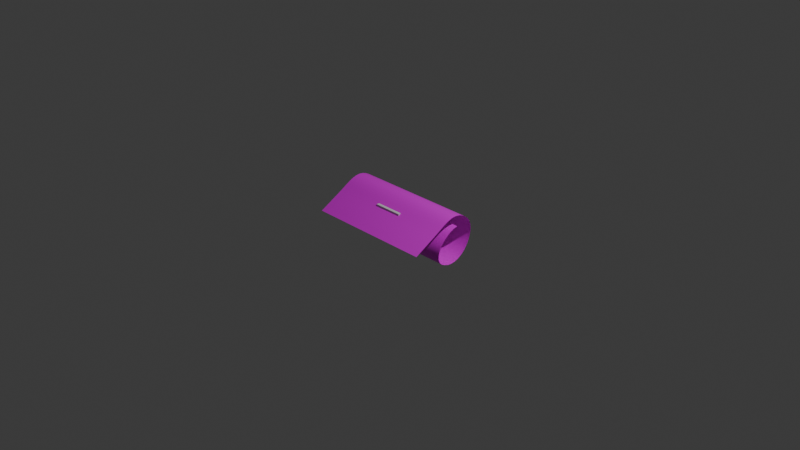 # Source: PosterRoll.blend  (saved by Blender 4.5.91; exported with 4.5.12 LTS)
import bpy
from mathutils import Matrix  # noqa: F401  (used for matrix-valued properties, if any)

bpy.ops.wm.read_factory_settings(use_empty=True)
scene = bpy.context.scene
scene.name = 'Scene'

# ---- collections
col_collection = bpy.data.collections.new('Collection'); scene.collection.children.link(col_collection)

# ---- images (referenced by path relative to the original .blend; pixels are not part of the script)
import os
ASSET_DIR = os.environ.get("B2B_ASSET_DIR", "")  # directory of the original .blend (textures are referenced by path, not embedded)
HERE = os.path.dirname(os.path.abspath(__file__))  # packed textures are extracted next to this script under _unpacked/

def load_image(name, relpath, width, height, colorspace="sRGB"):
    """Load a texture the original file referenced (path relative to the .blend, or extracted next to this script)."""
    p = next((c for c in (os.path.join(HERE, relpath), os.path.join(ASSET_DIR, relpath)) if relpath and os.path.exists(c)), "")
    if p:
        img = bpy.data.images.load(p, check_existing=True)
        img.name = name
    else:  # same state as the original file: an image datablock whose file is absent (Cycles renders it pink)
        img = bpy.data.images.new(name, width, height)
        img.source = "FILE"
        img.filepath = "//" + (relpath or name)
    img.colorspace_settings.name = colorspace
    return img
img_d_plakat_png = load_image('D_Plakat.png', 'D_Plakat.png', 1024, 1024, 'sRGB')

# ---- materials (node trees are filled in below, after node groups)
mat_material_001 = bpy.data.materials.new('Material.001')
mat_material_002 = bpy.data.materials.new('Material.002')

# ---- material node trees
mat_material_001.use_nodes = True; mat_material_001.node_tree.nodes.clear()
_N = mat_material_001.node_tree.nodes; _L = mat_material_001.node_tree.links
n0 = _N.new('ShaderNodeBsdfPrincipled'); n0.name = 'Principled BSDF'; n0.location = (-200, 100)
n1 = _N.new('ShaderNodeOutputMaterial'); n1.name = 'Material Output'; n1.location = (200, 100)
n2 = _N.new('ShaderNodeTexImage'); n2.name = 'Image Texture'; n2.location = (-490, 80)
n2.image = img_d_plakat_png
_L.new(n0.outputs[0], n1.inputs[0])
_L.new(n2.outputs[0], n0.inputs[0])
n1.is_active_output = True
mat_material_002.use_nodes = True; mat_material_002.node_tree.nodes.clear()
_N = mat_material_002.node_tree.nodes; _L = mat_material_002.node_tree.links
n0 = _N.new('ShaderNodeBsdfPrincipled'); n0.name = 'Principled BSDF'; n0.location = (-200, 100)
n1 = _N.new('ShaderNodeOutputMaterial'); n1.name = 'Material Output'; n1.location = (200, 100)
_L.new(n0.outputs[0], n1.inputs[0])
n1.is_active_output = True

# ---- world
world_world = bpy.data.worlds.new('World'); scene.world = world_world
world_world.use_nodes = True; world_world.node_tree.nodes.clear()
_N = world_world.node_tree.nodes; _L = world_world.node_tree.links
n0 = _N.new('ShaderNodeOutputWorld'); n0.name = 'World Output'; n0.location = (200, 100)
n1 = _N.new('ShaderNodeBackground'); n1.name = 'Background'; n1.location = (-200, 100)
n1.inputs[0].default_value = (0.05088, 0.05088, 0.05088, 1.0)
_L.new(n1.outputs[0], n0.inputs[0])
n0.is_active_output = True
world_world.color = (0.05088, 0.05088, 0.05088)
world_world.sun_shadow_jitter_overblur = 0.0

# ---- cameras
cam_camera = bpy.data.cameras.new('Camera')
cam_camera.clip_end = 100.0
cam_camera.ortho_scale = 7.314

# ---- lights
light_light = bpy.data.lights.new('Light', 'POINT')
light_light.energy = 1000.0
light_light.shadow_soft_size = 0.1

# ---- meshes
me_plane = bpy.data.meshes.new('Plane')
me_plane.from_pydata([(1.732, -0.7, 0.0), (1.732, 0.7, 0.0), (-0.2678, -0.7, 0.0), (-0.2678, 0.7, 0.0), (-0.08594, -0.7, 0.0), (0.09588, -0.7, 0.0), (0.2777, -0.7, 0.0), (0.4595, -0.7, 0.0), (0.6413, -0.7, 0.0), (0.8232, -0.7, 0.0), (1.005, -0.7, 0.0), (1.187, -0.7, 0.0), (1.369, -0.7, 0.0), (1.55, -0.7, 0.0), (1.732, -0.5727, 0.0), (1.732, -0.4455, 0.0), (1.732, -0.3182, 0.0), (1.732, -0.1909, 0.0), (1.732, -0.06364, 0.0), (1.732, 0.06364, 0.0), (1.732, 0.1909, 0.0), (1.732, 0.3182, 0.0), (1.732, 0.4455, 0.0), (1.732, 0.5727, 0.0), (1.55, 0.7, 0.0), (1.369, 0.7, 0.0), (1.187, 0.7, 0.0), (1.005, 0.7, 0.0), (0.8232, 0.7, 0.0), (0.6413, 0.7, 0.0), (0.4595, 0.7, 0.0), (0.2777, 0.7, 0.0), (0.09588, 0.7, 0.0), (-0.08594, 0.7, 0.0), (-0.2678, 0.5727, 0.0), (-0.2678, 0.4455, 0.0), (-0.2678, 0.3182, 0.0), (-0.2678, 0.1909, 0.0), (-0.2678, 0.06364, 0.0), (-0.2678, -0.06364, 0.0), (-0.2678, -0.1909, 0.0), (-0.2678, -0.3182, 0.0), (-0.2678, -0.4455, 0.0), (-0.2678, -0.5727, 0.0), (1.55, -0.5727, 0.0), (1.369, -0.5727, 0.0), (1.187, -0.5727, 0.0), (1.005, -0.5727, 0.0), (0.8232, -0.5727, 0.0), (0.6413, -0.5727, 0.0), (0.4595, -0.5727, 0.0), (0.2777, -0.5727, 0.0), (0.09588, -0.5727, 0.0), (-0.08594, -0.5727, 0.0), (1.55, -0.4455, 0.0), (1.369, -0.4455, 0.0), (1.187, -0.4455, 0.0), (1.005, -0.4455, 0.0), (0.8232, -0.4455, 0.0), (0.6413, -0.4455, 0.0), (0.4595, -0.4455, 0.0), (0.2777, -0.4455, 0.0), (0.09588, -0.4455, 0.0), (-0.08594, -0.4455, 0.0), (1.55, -0.3182, 0.0), (1.369, -0.3182, 0.0), (1.187, -0.3182, 0.0), (1.005, -0.3182, 0.0), (0.8232, -0.3182, 0.0), (0.6413, -0.3182, 0.0), (0.4595, -0.3182, 0.0), (0.2777, -0.3182, 0.0), (0.09588, -0.3182, 0.0), (-0.08594, -0.3182, 0.0), (1.55, -0.1909, 0.0), (1.369, -0.1909, 0.0), (1.187, -0.1909, 0.0), (1.005, -0.1909, 0.0), (0.8232, -0.1909, 0.0), (0.6413, -0.1909, 0.0), (0.4595, -0.1909, 0.0), (0.2777, -0.1909, 0.0), (0.09588, -0.1909, 0.0), (-0.08594, -0.1909, 0.0), (1.55, -0.06364, 0.0), (1.369, -0.06364, 0.0), (1.187, -0.06364, 0.0), (1.005, -0.06364, 0.0), (0.8232, -0.06364, 0.0), (0.6413, -0.06364, 0.0), (0.4595, -0.06364, 0.0), (0.2777, -0.06364, 0.0), (0.09588, -0.06364, 0.0), (-0.08594, -0.06364, 0.0), (1.55, 0.06364, 0.0), (1.369, 0.06364, 0.0), (1.187, 0.06364, 0.0), (1.005, 0.06364, 0.0), (0.8232, 0.06364, 0.0), (0.6413, 0.06364, 0.0), (0.4595, 0.06364, 0.0), (0.2777, 0.06364, 0.0), (0.09588, 0.06364, 0.0), (-0.08594, 0.06364, 0.0), (1.55, 0.1909, 0.0), (1.369, 0.1909, 0.0), (1.187, 0.1909, 0.0), (1.005, 0.1909, 0.0), (0.8232, 0.1909, 0.0), (0.6413, 0.1909, 0.0), (0.4595, 0.1909, 0.0), (0.2777, 0.1909, 0.0), (0.09588, 0.1909, 0.0), (-0.08594, 0.1909, 0.0), (1.55, 0.3182, 0.0), (1.369, 0.3182, 0.0), (1.187, 0.3182, 0.0), (1.005, 0.3182, 0.0), (0.8232, 0.3182, 0.0), (0.6413, 0.3182, 0.0), (0.4595, 0.3182, 0.0), (0.2777, 0.3182, 0.0), (0.09588, 0.3182, 0.0), (-0.08594, 0.3182, 0.0), (1.55, 0.4455, 0.0), (1.369, 0.4455, 0.0), (1.187, 0.4455, 0.0), (1.005, 0.4455, 0.0), (0.8232, 0.4455, 0.0), (0.6413, 0.4455, 0.0), (0.4595, 0.4455, 0.0), (0.2777, 0.4455, 0.0), (0.09588, 0.4455, 0.0), (-0.08594, 0.4455, 0.0), (1.55, 0.5727, 0.0), (1.369, 0.5727, 0.0), (1.187, 0.5727, 0.0), (1.005, 0.5727, 0.0), (0.8232, 0.5727, 0.0), (0.6413, 0.5727, 0.0), (0.4595, 0.5727, 0.0), (0.2777, 0.5727, 0.0), (0.09588, 0.5727, 0.0), (-0.08594, 0.5727, 0.0)], [], [(143, 33, 3, 34), (4, 53, 43, 2), (53, 63, 42, 43), (63, 73, 41, 42), (73, 83, 40, 41), (83, 93, 39, 40), (93, 103, 38, 39), (103, 113, 37, 38), (113, 123, 36, 37), (123, 133, 35, 36), (133, 143, 34, 35), (0, 14, 44, 13), (13, 44, 45, 12), (12, 45, 46, 11), (11, 46, 47, 10), (10, 47, 48, 9), (9, 48, 49, 8), (8, 49, 50, 7), (7, 50, 51, 6), (6, 51, 52, 5), (5, 52, 53, 4), (14, 15, 54, 44), (44, 54, 55, 45), (45, 55, 56, 46), (46, 56, 57, 47), (47, 57, 58, 48), (48, 58, 59, 49), (49, 59, 60, 50), (50, 60, 61, 51), (51, 61, 62, 52), (52, 62, 63, 53), (15, 16, 64, 54), (54, 64, 65, 55), (55, 65, 66, 56), (56, 66, 67, 57), (57, 67, 68, 58), (58, 68, 69, 59), (59, 69, 70, 60), (60, 70, 71, 61), (61, 71, 72, 62), (62, 72, 73, 63), (16, 17, 74, 64), (64, 74, 75, 65), (65, 75, 76, 66), (66, 76, 77, 67), (67, 77, 78, 68), (68, 78, 79, 69), (69, 79, 80, 70), (70, 80, 81, 71), (71, 81, 82, 72), (72, 82, 83, 73), (17, 18, 84, 74), (74, 84, 85, 75), (75, 85, 86, 76), (76, 86, 87, 77), (77, 87, 88, 78), (78, 88, 89, 79), (79, 89, 90, 80), (80, 90, 91, 81), (81, 91, 92, 82), (82, 92, 93, 83), (18, 19, 94, 84), (84, 94, 95, 85), (85, 95, 96, 86), (86, 96, 97, 87), (87, 97, 98, 88), (88, 98, 99, 89), (89, 99, 100, 90), (90, 100, 101, 91), (91, 101, 102, 92), (92, 102, 103, 93), (19, 20, 104, 94), (94, 104, 105, 95), (95, 105, 106, 96), (96, 106, 107, 97), (97, 107, 108, 98), (98, 108, 109, 99), (99, 109, 110, 100), (100, 110, 111, 101), (101, 111, 112, 102), (102, 112, 113, 103), (20, 21, 114, 104), (104, 114, 115, 105), (105, 115, 116, 106), (106, 116, 117, 107), (107, 117, 118, 108), (108, 118, 119, 109), (109, 119, 120, 110), (110, 120, 121, 111), (111, 121, 122, 112), (112, 122, 123, 113), (21, 22, 124, 114), (114, 124, 125, 115), (115, 125, 126, 116), (116, 126, 127, 117), (117, 127, 128, 118), (118, 128, 129, 119), (119, 129, 130, 120), (120, 130, 131, 121), (121, 131, 132, 122), (122, 132, 133, 123), (22, 23, 134, 124), (124, 134, 135, 125), (125, 135, 136, 126), (126, 136, 137, 127), (127, 137, 138, 128), (128, 138, 139, 129), (129, 139, 140, 130), (130, 140, 141, 131), (131, 141, 142, 132), (132, 142, 143, 133), (23, 1, 24, 134), (134, 24, 25, 135), (135, 25, 26, 136), (136, 26, 27, 137), (137, 27, 28, 138), (138, 28, 29, 139), (139, 29, 30, 140), (140, 30, 31, 141), (141, 31, 32, 142), (142, 32, 33, 143)])
me_plane.polygons.foreach_set('use_smooth', [True] * 121)
_k = {(0, 13): 1.0, (1, 23): 1.0, (3, 33): 1.0, (2, 43): 1.0, (2, 4): 1.0, (4, 5): 1.0, (5, 6): 1.0, (6, 7): 1.0, (7, 8): 1.0, (8, 9): 1.0, (9, 10): 1.0, (10, 11): 1.0, (11, 12): 1.0, (12, 13): 1.0, (0, 14): 1.0, (14, 15): 1.0, (15, 16): 1.0, (16, 17): 1.0, (17, 18): 1.0, (18, 19): 1.0, (19, 20): 1.0, (20, 21): 1.0, (21, 22): 1.0, (22, 23): 1.0, (1, 24): 1.0, (24, 25): 1.0, (25, 26): 1.0, (26, 27): 1.0, (27, 28): 1.0, (28, 29): 1.0, (29, 30): 1.0, (30, 31): 1.0, (31, 32): 1.0, (32, 33): 1.0, (3, 34): 1.0, (34, 35): 1.0, (35, 36): 1.0, (36, 37): 1.0, (37, 38): 1.0, (38, 39): 1.0, (39, 40): 1.0, (40, 41): 1.0, (41, 42): 1.0, (42, 43): 1.0}
me_plane.attributes.new('crease_edge', 'FLOAT', 'EDGE').data.foreach_set('value', [_k.get((min(e.vertices), max(e.vertices)), 0.0) for e in me_plane.edges])
_uv = me_plane.uv_layers.new(name='UVMap')
_uv.uv.foreach_set('vector', [0.806, 0.8521, 0.8797, 0.8521, 0.8797, 0.9303, 0.806, 0.9303, 0.06847, 0.8521, 0.1422, 0.8521, 0.1422, 0.9303, 0.06847, 0.9303, 0.1422, 0.8521, 0.216, 0.8521, 0.216, 0.9303, 0.1422, 0.9303, 0.216, 0.8521, 0.2897, 0.8521, 0.2897, 0.9303, 0.216, 0.9303, 0.2897, 0.8521, 0.3635, 0.8521, 0.3635, 0.9303, 0.2897, 0.9303, 0.3635, 0.8521, 0.4372, 0.8521, 0.4372, 0.9303, 0.3635, 0.9303, 0.4372, 0.8521, 0.511, 0.8521, 0.511, 0.9303, 0.4372, 0.9303, 0.511, 0.8521, 0.5847, 0.8521, 0.5847, 0.9303, 0.511, 0.9303, 0.5847, 0.8521, 0.6585, 0.8521, 0.6585, 0.9303, 0.5847, 0.9303, 0.6585, 0.8521, 0.7322, 0.8521, 0.7322, 0.9303, 0.6585, 0.9303, 0.7322, 0.8521, 0.806, 0.8521, 0.806, 0.9303, 0.7322, 0.9303, 0.06847, 0.06969, 0.1422, 0.06969, 0.1422, 0.1479, 0.06847, 0.1479, 0.06847, 0.1479, 0.1422, 0.1479, 0.1422, 0.2262, 0.06847, 0.2262, 0.06847, 0.2262, 0.1422, 0.2262, 0.1422, 0.3044, 0.06847, 0.3044, 0.06847, 0.3044, 0.1422, 0.3044, 0.1422, 0.3826, 0.06847, 0.3826, 0.06847, 0.3826, 0.1422, 0.3826, 0.1422, 0.4609, 0.06847, 0.4609, 0.06847, 0.4609, 0.1422, 0.4609, 0.1422, 0.5391, 0.06847, 0.5391, 0.06847, 0.5391, 0.1422, 0.5391, 0.1422, 0.6174, 0.06847, 0.6174, 0.06847, 0.6174, 0.1422, 0.6174, 0.1422, 0.6956, 0.06847, 0.6956, 0.06847, 0.6956, 0.1422, 0.6956, 0.1422, 0.7738, 0.06847, 0.7738, 0.06847, 0.7738, 0.1422, 0.7738, 0.1422, 0.8521, 0.06847, 0.8521, 0.1422, 0.06969, 0.216, 0.06969, 0.216, 0.1479, 0.1422, 0.1479, 0.1422, 0.1479, 0.216, 0.1479, 0.216, 0.2262, 0.1422, 0.2262, 0.1422, 0.2262, 0.216, 0.2262, 0.216, 0.3044, 0.1422, 0.3044, 0.1422, 0.3044, 0.216, 0.3044, 0.216, 0.3826, 0.1422, 0.3826, 0.1422, 0.3826, 0.216, 0.3826, 0.216, 0.4609, 0.1422, 0.4609, 0.1422, 0.4609, 0.216, 0.4609, 0.216, 0.5391, 0.1422, 0.5391, 0.1422, 0.5391, 0.216, 0.5391, 0.216, 0.6174, 0.1422, 0.6174, 0.1422, 0.6174, 0.216, 0.6174, 0.216, 0.6956, 0.1422, 0.6956, 0.1422, 0.6956, 0.216, 0.6956, 0.216, 0.7738, 0.1422, 0.7738, 0.1422, 0.7738, 0.216, 0.7738, 0.216, 0.8521, 0.1422, 0.8521, 0.216, 0.06969, 0.2897, 0.06969, 0.2897, 0.1479, 0.216, 0.1479, 0.216, 0.1479, 0.2897, 0.1479, 0.2897, 0.2262, 0.216, 0.2262, 0.216, 0.2262, 0.2897, 0.2262, 0.2897, 0.3044, 0.216, 0.3044, 0.216, 0.3044, 0.2897, 0.3044, 0.2897, 0.3826, 0.216, 0.3826, 0.216, 0.3826, 0.2897, 0.3826, 0.2897, 0.4609, 0.216, 0.4609, 0.216, 0.4609, 0.2897, 0.4609, 0.2897, 0.5391, 0.216, 0.5391, 0.216, 0.5391, 0.2897, 0.5391, 0.2897, 0.6174, 0.216, 0.6174, 0.216, 0.6174, 0.2897, 0.6174, 0.2897, 0.6956, 0.216, 0.6956, 0.216, 0.6956, 0.2897, 0.6956, 0.2897, 0.7738, 0.216, 0.7738, 0.216, 0.7738, 0.2897, 0.7738, 0.2897, 0.8521, 0.216, 0.8521, 0.2897, 0.06969, 0.3635, 0.06969, 0.3635, 0.1479, 0.2897, 0.1479, 0.2897, 0.1479, 0.3635, 0.1479, 0.3635, 0.2262, 0.2897, 0.2262, 0.2897, 0.2262, 0.3635, 0.2262, 0.3635, 0.3044, 0.2897, 0.3044, 0.2897, 0.3044, 0.3635, 0.3044, 0.3635, 0.3826, 0.2897, 0.3826, 0.2897, 0.3826, 0.3635, 0.3826, 0.3635, 0.4609, 0.2897, 0.4609, 0.2897, 0.4609, 0.3635, 0.4609, 0.3635, 0.5391, 0.2897, 0.5391, 0.2897, 0.5391, 0.3635, 0.5391, 0.3635, 0.6174, 0.2897, 0.6174, 0.2897, 0.6174, 0.3635, 0.6174, 0.3635, 0.6956, 0.2897, 0.6956, 0.2897, 0.6956, 0.3635, 0.6956, 0.3635, 0.7738, 0.2897, 0.7738, 0.2897, 0.7738, 0.3635, 0.7738, 0.3635, 0.8521, 0.2897, 0.8521, 0.3635, 0.06969, 0.4372, 0.06969, 0.4372, 0.1479, 0.3635, 0.1479, 0.3635, 0.1479, 0.4372, 0.1479, 0.4372, 0.2262, 0.3635, 0.2262, 0.3635, 0.2262, 0.4372, 0.2262, 0.4372, 0.3044, 0.3635, 0.3044, 0.3635, 0.3044, 0.4372, 0.3044, 0.4372, 0.3826, 0.3635, 0.3826, 0.3635, 0.3826, 0.4372, 0.3826, 0.4372, 0.4609, 0.3635, 0.4609, 0.3635, 0.4609, 0.4372, 0.4609, 0.4372, 0.5391, 0.3635, 0.5391, 0.3635, 0.5391, 0.4372, 0.5391, 0.4372, 0.6174, 0.3635, 0.6174, 0.3635, 0.6174, 0.4372, 0.6174, 0.4372, 0.6956, 0.3635, 0.6956, 0.3635, 0.6956, 0.4372, 0.6956, 0.4372, 0.7738, 0.3635, 0.7738, 0.3635, 0.7738, 0.4372, 0.7738, 0.4372, 0.8521, 0.3635, 0.8521, 0.4372, 0.06969, 0.511, 0.06969, 0.511, 0.1479, 0.4372, 0.1479, 0.4372, 0.1479, 0.511, 0.1479, 0.511, 0.2262, 0.4372, 0.2262, 0.4372, 0.2262, 0.511, 0.2262, 0.511, 0.3044, 0.4372, 0.3044, 0.4372, 0.3044, 0.511, 0.3044, 0.511, 0.3826, 0.4372, 0.3826, 0.4372, 0.3826, 0.511, 0.3826, 0.511, 0.4609, 0.4372, 0.4609, 0.4372, 0.4609, 0.511, 0.4609, 0.511, 0.5391, 0.4372, 0.5391, 0.4372, 0.5391, 0.511, 0.5391, 0.511, 0.6174, 0.4372, 0.6174, 0.4372, 0.6174, 0.511, 0.6174, 0.511, 0.6956, 0.4372, 0.6956, 0.4372, 0.6956, 0.511, 0.6956, 0.511, 0.7738, 0.4372, 0.7738, 0.4372, 0.7738, 0.511, 0.7738, 0.511, 0.8521, 0.4372, 0.8521, 0.511, 0.06969, 0.5847, 0.06969, 0.5847, 0.1479, 0.511, 0.1479, 0.511, 0.1479, 0.5847, 0.1479, 0.5847, 0.2262, 0.511, 0.2262, 0.511, 0.2262, 0.5847, 0.2262, 0.5847, 0.3044, 0.511, 0.3044, 0.511, 0.3044, 0.5847, 0.3044, 0.5847, 0.3826, 0.511, 0.3826, 0.511, 0.3826, 0.5847, 0.3826, 0.5847, 0.4609, 0.511, 0.4609, 0.511, 0.4609, 0.5847, 0.4609, 0.5847, 0.5391, 0.511, 0.5391, 0.511, 0.5391, 0.5847, 0.5391, 0.5847, 0.6174, 0.511, 0.6174, 0.511, 0.6174, 0.5847, 0.6174, 0.5847, 0.6956, 0.511, 0.6956, 0.511, 0.6956, 0.5847, 0.6956, 0.5847, 0.7738, 0.511, 0.7738, 0.511, 0.7738, 0.5847, 0.7738, 0.5847, 0.8521, 0.511, 0.8521, 0.5847, 0.06969, 0.6585, 0.06969, 0.6585, 0.1479, 0.5847, 0.1479, 0.5847, 0.1479, 0.6585, 0.1479, 0.6585, 0.2262, 0.5847, 0.2262, 0.5847, 0.2262, 0.6585, 0.2262, 0.6585, 0.3044, 0.5847, 0.3044, 0.5847, 0.3044, 0.6585, 0.3044, 0.6585, 0.3826, 0.5847, 0.3826, 0.5847, 0.3826, 0.6585, 0.3826, 0.6585, 0.4609, 0.5847, 0.4609, 0.5847, 0.4609, 0.6585, 0.4609, 0.6585, 0.5391, 0.5847, 0.5391, 0.5847, 0.5391, 0.6585, 0.5391, 0.6585, 0.6174, 0.5847, 0.6174, 0.5847, 0.6174, 0.6585, 0.6174, 0.6585, 0.6956, 0.5847, 0.6956, 0.5847, 0.6956, 0.6585, 0.6956, 0.6585, 0.7738, 0.5847, 0.7738, 0.5847, 0.7738, 0.6585, 0.7738, 0.6585, 0.8521, 0.5847, 0.8521, 0.6585, 0.06969, 0.7322, 0.06969, 0.7322, 0.1479, 0.6585, 0.1479, 0.6585, 0.1479, 0.7322, 0.1479, 0.7322, 0.2262, 0.6585, 0.2262, 0.6585, 0.2262, 0.7322, 0.2262, 0.7322, 0.3044, 0.6585, 0.3044, 0.6585, 0.3044, 0.7322, 0.3044, 0.7322, 0.3826, 0.6585, 0.3826, 0.6585, 0.3826, 0.7322, 0.3826, 0.7322, 0.4609, 0.6585, 0.4609, 0.6585, 0.4609, 0.7322, 0.4609, 0.7322, 0.5391, 0.6585, 0.5391, 0.6585, 0.5391, 0.7322, 0.5391, 0.7322, 0.6174, 0.6585, 0.6174, 0.6585, 0.6174, 0.7322, 0.6174, 0.7322, 0.6956, 0.6585, 0.6956, 0.6585, 0.6956, 0.7322, 0.6956, 0.7322, 0.7738, 0.6585, 0.7738, 0.6585, 0.7738, 0.7322, 0.7738, 0.7322, 0.8521, 0.6585, 0.8521, 0.7322, 0.06969, 0.806, 0.06969, 0.806, 0.1479, 0.7322, 0.1479, 0.7322, 0.1479, 0.806, 0.1479, 0.806, 0.2262, 0.7322, 0.2262, 0.7322, 0.2262, 0.806, 0.2262, 0.806, 0.3044, 0.7322, 0.3044, 0.7322, 0.3044, 0.806, 0.3044, 0.806, 0.3826, 0.7322, 0.3826, 0.7322, 0.3826, 0.806, 0.3826, 0.806, 0.4609, 0.7322, 0.4609, 0.7322, 0.4609, 0.806, 0.4609, 0.806, 0.5391, 0.7322, 0.5391, 0.7322, 0.5391, 0.806, 0.5391, 0.806, 0.6174, 0.7322, 0.6174, 0.7322, 0.6174, 0.806, 0.6174, 0.806, 0.6956, 0.7322, 0.6956, 0.7322, 0.6956, 0.806, 0.6956, 0.806, 0.7738, 0.7322, 0.7738, 0.7322, 0.7738, 0.806, 0.7738, 0.806, 0.8521, 0.7322, 0.8521, 0.806, 0.06969, 0.8797, 0.06969, 0.8797, 0.1479, 0.806, 0.1479, 0.806, 0.1479, 0.8797, 0.1479, 0.8797, 0.2262, 0.806, 0.2262, 0.806, 0.2262, 0.8797, 0.2262, 0.8797, 0.3044, 0.806, 0.3044, 0.806, 0.3044, 0.8797, 0.3044, 0.8797, 0.3826, 0.806, 0.3826, 0.806, 0.3826, 0.8797, 0.3826, 0.8797, 0.4609, 0.806, 0.4609, 0.806, 0.4609, 0.8797, 0.4609, 0.8797, 0.5391, 0.806, 0.5391, 0.806, 0.5391, 0.8797, 0.5391, 0.8797, 0.6174, 0.806, 0.6174, 0.806, 0.6174, 0.8797, 0.6174, 0.8797, 0.6956, 0.806, 0.6956, 0.806, 0.6956, 0.8797, 0.6956, 0.8797, 0.7738, 0.806, 0.7738, 0.806, 0.7738, 0.8797, 0.7738, 0.8797, 0.8521, 0.806, 0.8521])
me_plane.materials.append(mat_material_001)
me_plane.update()
me_cube_001 = bpy.data.meshes.new('Cube.001')
me_cube_001.from_pydata([(-1.0, -1.0, -1.0), (-1.0, -1.0, 1.0), (-1.0, 1.0, -1.0), (-1.0, 1.0, 1.0), (1.0, -1.0, -1.0), (1.0, -1.0, 1.0), (1.0, 1.0, -1.0), (1.0, 1.0, 1.0)], [], [(0, 1, 3, 2), (2, 3, 7, 6), (6, 7, 5, 4), (4, 5, 1, 0), (2, 6, 4, 0), (7, 3, 1, 5)])
_uv = me_cube_001.uv_layers.new(name='UVMap')
_uv.uv.foreach_set('vector', [0.375, 0.0, 0.625, 0.0, 0.625, 0.25, 0.375, 0.25, 0.375, 0.25, 0.625, 0.25, 0.625, 0.5, 0.375, 0.5, 0.375, 0.5, 0.625, 0.5, 0.625, 0.75, 0.375, 0.75, 0.375, 0.75, 0.625, 0.75, 0.625, 1.0, 0.375, 1.0, 0.125, 0.5, 0.375, 0.5, 0.375, 0.75, 0.125, 0.75, 0.625, 0.5, 0.875, 0.5, 0.875, 0.75, 0.625, 0.75])
me_cube_001.materials.append(mat_material_002)
me_cube_001.update()

# ---- curves / text
cu_b_ziercurve = bpy.data.curves.new('BézierCurve', 'CURVE')
cu_b_ziercurve.dimensions = '3D'
_sp = cu_b_ziercurve.splines.new('BEZIER'); _sp.bezier_points.add(4)
_sp.bezier_points.foreach_set('co', [4.371e-08, -0.2004, 0.1188, 4.371e-08, 0.2382, 0.1919, 4.371e-08, -0.003925, -0.2559, -4.371e-08, 0.2141, 0.04569, -4.371e-08, 0.04962, -0.03655])
_sp.bezier_points.foreach_set('handle_left', [4.371e-08, -0.3576, 0.03699, 4.371e-08, 0.05857, 0.3198, 4.371e-08, 0.2347, -0.3072, -2.579e-08, 0.1598, 0.3291, -1.721e-08, -0.104, -0.2388])
_sp.bezier_points.foreach_set('handle_right', [4.371e-08, -0.05237, 0.1958, 4.371e-08, 0.4179, 0.06397, 4.371e-08, -0.3842, -0.1741, -5.632e-08, 0.2523, -0.1537, -6.78e-08, 0.1893, 0.1473])
for _p, _l, _r in zip(_sp.bezier_points, ['ALIGNED', 'ALIGNED', 'ALIGNED', 'ALIGNED', 'ALIGNED'], ['ALIGNED', 'ALIGNED', 'ALIGNED', 'ALIGNED', 'ALIGNED']): _p.handle_left_type = _l; _p.handle_right_type = _r
_sp.order_u = 0
_sp.order_v = 0
cu_b_ziercurve.use_path = True
cu_b_ziercurve.fill_mode = 'FULL'

# ---- objects
ob_light = bpy.data.objects.new('Light', light_light)
ob_camera = bpy.data.objects.new('Camera', cam_camera)
ob_plane = bpy.data.objects.new('Plane', me_plane)
ob_b_ziercurve = bpy.data.objects.new('BézierCurve', cu_b_ziercurve)
ob_cube = bpy.data.objects.new('Cube', me_cube_001)

# ---- transforms, parenting, visibility, modifiers, constraints
ob_light.location = (4.076, 1.005, 5.904)
ob_light.rotation_euler = (0.6503, 0.05522, 1.866)
ob_light.lock_rotations_4d = False
ob_light.empty_display_type = 'ARROWS'
ob_light.color = (0.0, 0.0, 0.0, 0.0)
ob_light.lineart.crease_threshold = 0.0
ob_camera.location = (7.359, -6.926, 4.958)
ob_camera.rotation_euler = (1.109, 0.0, 0.8149)
ob_camera.lock_rotations_4d = False
ob_camera.empty_display_type = 'ARROWS'
ob_camera.color = (0.0, 0.0, 0.0, 0.0)
ob_camera.display_type = 'WIRE'
ob_camera.lineart.crease_threshold = 0.0
ob_plane.location = (0.0, 0.0, 0.0)
_m = ob_plane.modifiers.new('Subdivision', 'SUBSURF')
_m = ob_plane.modifiers.new('Curve', 'CURVE')
_m.object = ob_b_ziercurve
ob_b_ziercurve.location = (0.0, 0.0, 0.0)
ob_cube.location = (0.0, 0.0, 0.0)
ob_cube.scale = (0.1601, 0.1601, 0.1601)

# ---- collection membership
col_collection.objects.link(ob_light)
col_collection.objects.link(ob_camera)
col_collection.objects.link(ob_plane)
col_collection.objects.link(ob_b_ziercurve)
col_collection.objects.link(ob_cube)

# ---- scene / render settings (as saved in the file)
scene.camera = ob_camera
scene.frame_start = 1; scene.frame_end = 250; scene.frame_set(1)
scene.render.engine = 'BLENDER_EEVEE_NEXT'
bpy.context.view_layer.update()
